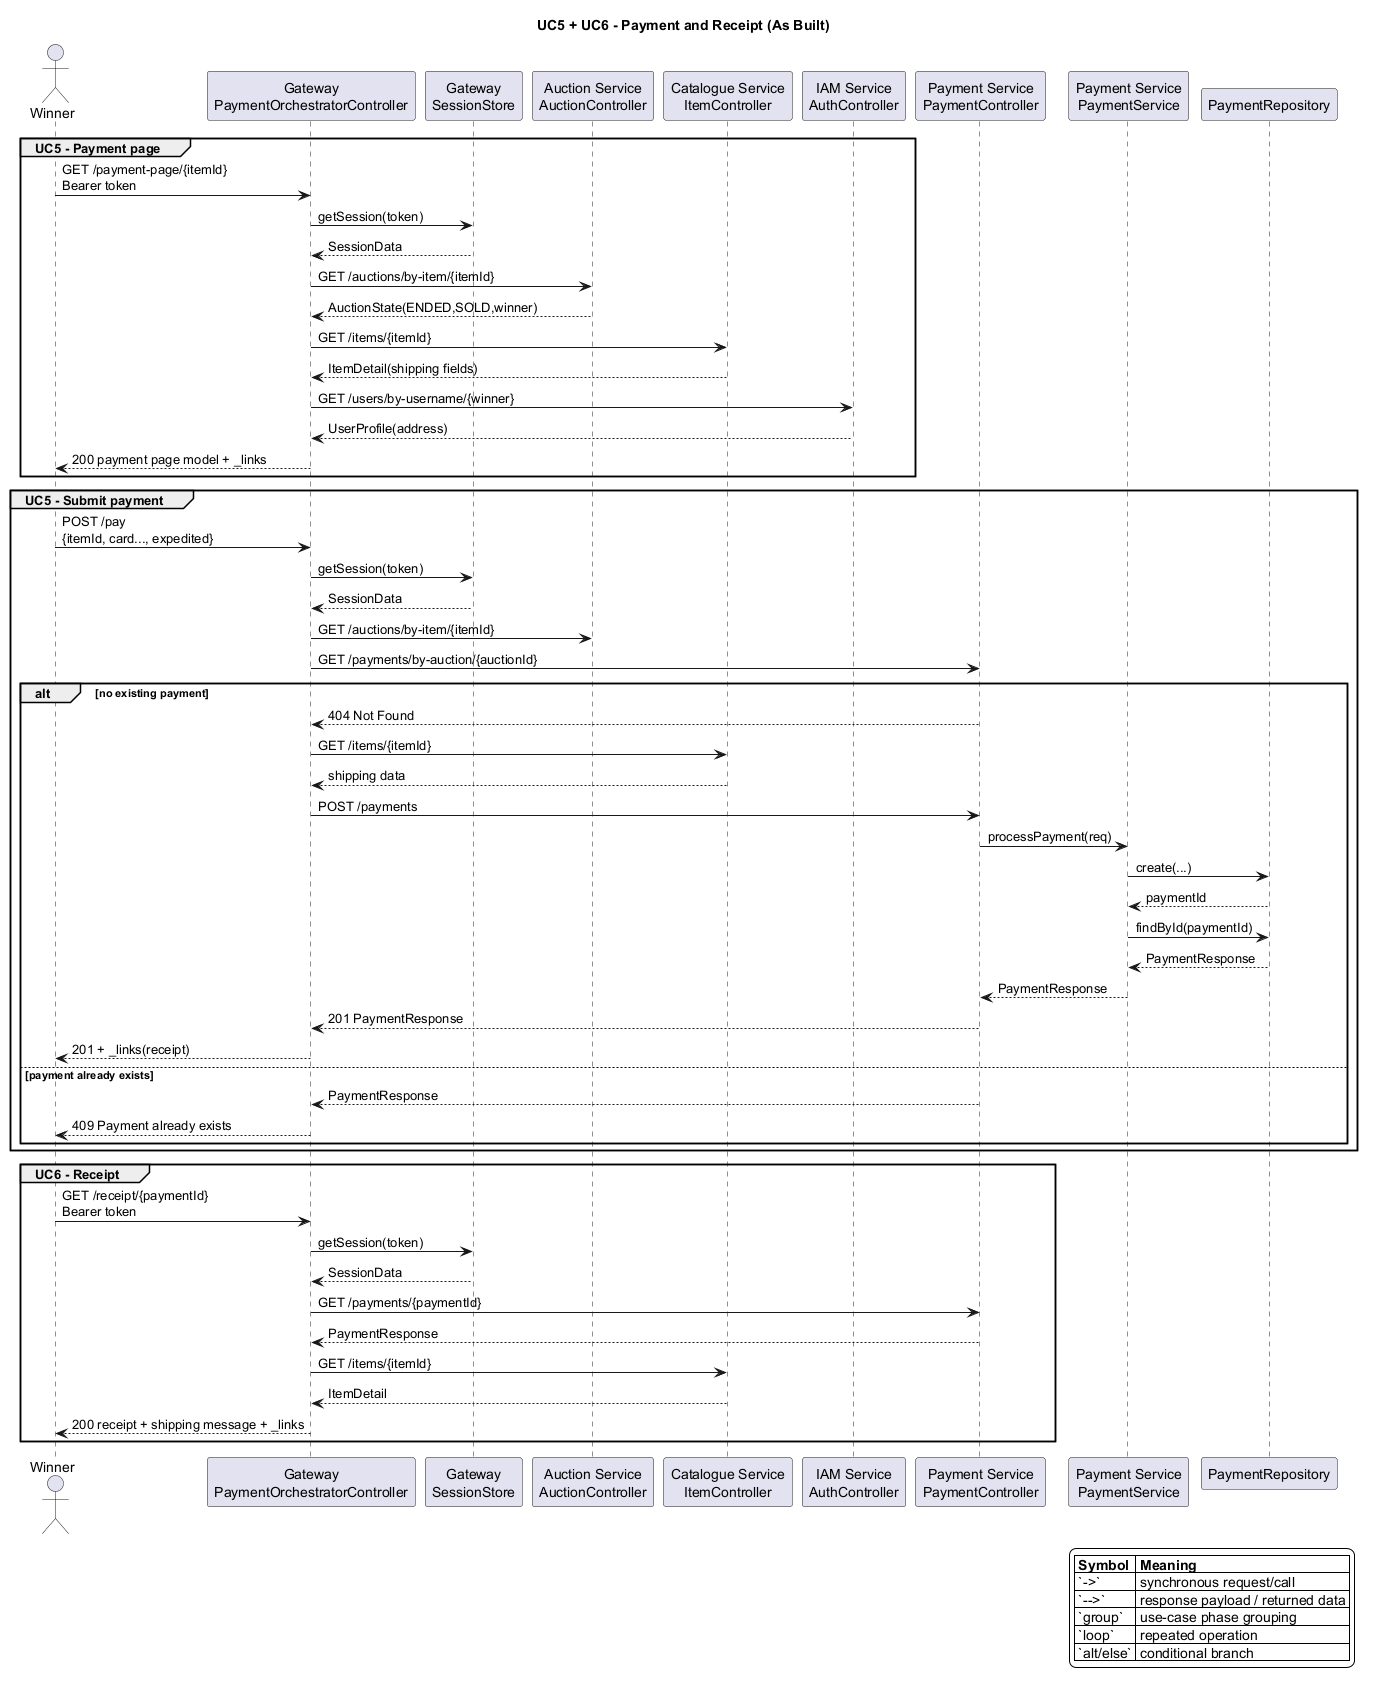

The diagram above was rendered by PlantUML. Its source (embedded in the PNG):
@startuml
title UC5 + UC6 - Payment and Receipt (As Built)

skinparam backgroundColor #FFFFFF
skinparam shadowing false

actor Winner as Buyer
participant "Gateway\nPaymentOrchestratorController" as GatewayPay
participant "Gateway\nSessionStore" as Sessions
participant "Auction Service\nAuctionController" as Auction
participant "Catalogue Service\nItemController" as Catalogue
participant "IAM Service\nAuthController" as IAM
participant "Payment Service\nPaymentController" as Payment
participant "Payment Service\nPaymentService" as PaymentService
participant "PaymentRepository" as PayRepo

group UC5 - Payment page
  Buyer -> GatewayPay : GET /payment-page/{itemId}\nBearer token
  GatewayPay -> Sessions : getSession(token)
  Sessions --> GatewayPay : SessionData
  GatewayPay -> Auction : GET /auctions/by-item/{itemId}
  Auction --> GatewayPay : AuctionState(ENDED,SOLD,winner)
  GatewayPay -> Catalogue : GET /items/{itemId}
  Catalogue --> GatewayPay : ItemDetail(shipping fields)
  GatewayPay -> IAM : GET /users/by-username/{winner}
  IAM --> GatewayPay : UserProfile(address)
  GatewayPay --> Buyer : 200 payment page model + _links
end

group UC5 - Submit payment
  Buyer -> GatewayPay : POST /pay\n{itemId, card..., expedited}
  GatewayPay -> Sessions : getSession(token)
  Sessions --> GatewayPay : SessionData
  GatewayPay -> Auction : GET /auctions/by-item/{itemId}
  GatewayPay -> Payment : GET /payments/by-auction/{auctionId}
  alt no existing payment
    Payment --> GatewayPay : 404 Not Found
    GatewayPay -> Catalogue : GET /items/{itemId}
    Catalogue --> GatewayPay : shipping data
    GatewayPay -> Payment : POST /payments
    Payment -> PaymentService : processPayment(req)
    PaymentService -> PayRepo : create(...)
    PayRepo --> PaymentService : paymentId
    PaymentService -> PayRepo : findById(paymentId)
    PayRepo --> PaymentService : PaymentResponse
    PaymentService --> Payment : PaymentResponse
    Payment --> GatewayPay : 201 PaymentResponse
    GatewayPay --> Buyer : 201 + _links(receipt)
  else payment already exists
    Payment --> GatewayPay : PaymentResponse
    GatewayPay --> Buyer : 409 Payment already exists
  end
end

group UC6 - Receipt
  Buyer -> GatewayPay : GET /receipt/{paymentId}\nBearer token
  GatewayPay -> Sessions : getSession(token)
  Sessions --> GatewayPay : SessionData
  GatewayPay -> Payment : GET /payments/{paymentId}
  Payment --> GatewayPay : PaymentResponse
  GatewayPay -> Catalogue : GET /items/{itemId}
  Catalogue --> GatewayPay : ItemDetail
  GatewayPay --> Buyer : 200 receipt + shipping message + _links
end

legend right
|= Symbol |= Meaning |
| `->` | synchronous request/call |
| `-->` | response payload / returned data |
| `group` | use-case phase grouping |
| `loop` | repeated operation |
| `alt/else` | conditional branch |
endlegend
@enduml